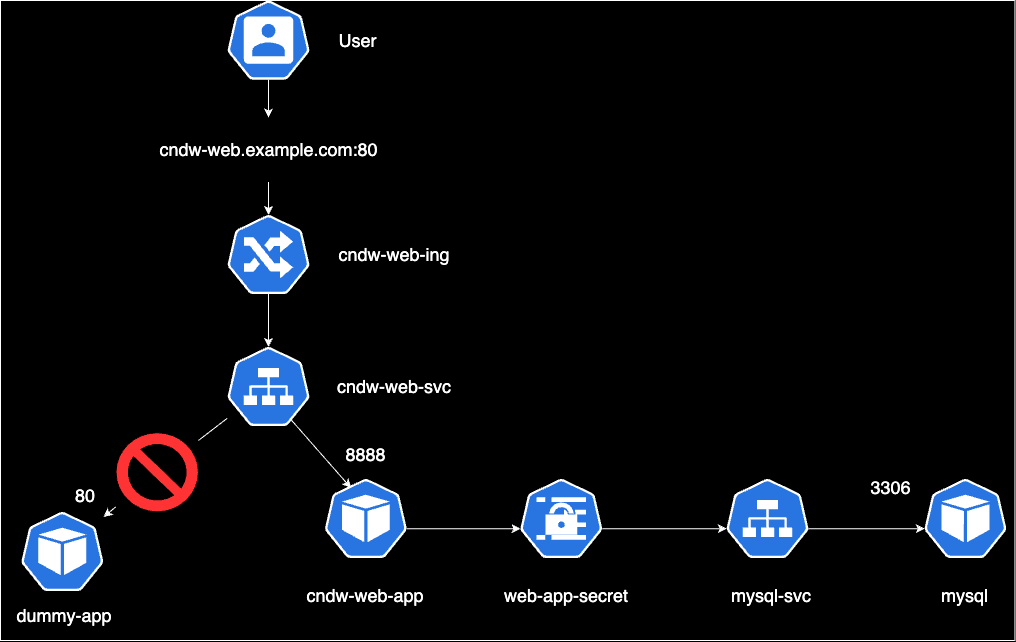

The diagram above was exported from draw.io. Its source (the exported page's mxGraphModel, read from the mxfile embedded in the PNG):
<mxGraphModel dx="722" dy="692" grid="0" gridSize="10" guides="1" tooltips="1" connect="1" arrows="1" fold="1" page="0" pageScale="1" pageWidth="1920" pageHeight="1200" background="#000000" math="0" shadow="0">
  <root>
    <mxCell id="0" />
    <mxCell id="1" parent="0" />
    <mxCell id="43" value="" style="group;aspect=fixed;strokeColor=#FFFFFF;fillColor=none;" parent="1" vertex="1" connectable="0">
      <mxGeometry x="20" y="10" width="1014.44" height="640" as="geometry" />
    </mxCell>
    <mxCell id="2" value="" style="sketch=0;html=1;dashed=0;whitespace=wrap;fillColor=#2875E2;strokeColor=#ffffff;points=[[0.005,0.63,0],[0.1,0.2,0],[0.9,0.2,0],[0.5,0,0],[0.995,0.63,0],[0.72,0.99,0],[0.5,1,0],[0.28,0.99,0]];verticalLabelPosition=bottom;align=center;verticalAlign=top;shape=mxgraph.kubernetes.icon;prIcon=pod" parent="43" vertex="1">
      <mxGeometry x="324.1259512195122" y="478.35051546391776" width="82.47479674796749" height="79.1752577319588" as="geometry" />
    </mxCell>
    <mxCell id="3" value="" style="sketch=0;html=1;dashed=0;whitespace=wrap;fillColor=#2875E2;strokeColor=#ffffff;points=[[0.005,0.63,0],[0.1,0.2,0],[0.9,0.2,0],[0.5,0,0],[0.995,0.63,0],[0.72,0.99,0],[0.5,1,0],[0.28,0.99,0]];verticalLabelPosition=bottom;align=center;verticalAlign=top;shape=mxgraph.kubernetes.icon;prIcon=pod" parent="43" vertex="1">
      <mxGeometry x="20.618699186991872" y="511.34020618556707" width="82.47479674796749" height="79.1752577319588" as="geometry" />
    </mxCell>
    <mxCell id="4" value="" style="sketch=0;html=1;dashed=0;whitespace=wrap;fillColor=#2875E2;strokeColor=#ffffff;points=[[0.005,0.63,0],[0.1,0.2,0],[0.9,0.2,0],[0.5,0,0],[0.995,0.63,0],[0.72,0.99,0],[0.5,1,0],[0.28,0.99,0]];verticalLabelPosition=bottom;align=center;verticalAlign=top;shape=mxgraph.kubernetes.icon;prIcon=secret" parent="43" vertex="1">
      <mxGeometry x="519.5912195121953" y="478.35051546391776" width="82.47479674796749" height="79.1752577319588" as="geometry" />
    </mxCell>
    <mxCell id="14" value="" style="edgeStyle=none;html=1;startArrow=none;strokeColor=#FFFFFF;" parent="43" source="34" target="3" edge="1">
      <mxGeometry relative="1" as="geometry" />
    </mxCell>
    <mxCell id="16" value="" style="edgeStyle=none;html=1;entryX=0.32;entryY=0.115;entryDx=0;entryDy=0;entryPerimeter=0;strokeColor=#FFFFFF;" parent="43" target="2" edge="1">
      <mxGeometry relative="1" as="geometry">
        <mxPoint x="284.5380487804878" y="412.3711340206187" as="sourcePoint" />
        <Array as="points" />
      </mxGeometry>
    </mxCell>
    <mxCell id="5" value="" style="sketch=0;html=1;dashed=0;whitespace=wrap;fillColor=#2875E2;strokeColor=#ffffff;points=[[0.005,0.63,0],[0.1,0.2,0],[0.9,0.2,0],[0.5,0,0],[0.995,0.63,0],[0.72,0.99,0],[0.5,1,0],[0.28,0.99,0]];verticalLabelPosition=bottom;align=center;verticalAlign=top;shape=mxgraph.kubernetes.icon;prIcon=svc" parent="43" vertex="1">
      <mxGeometry x="226.8056910569106" y="346.39175257731966" width="82.47479674796749" height="79.1752577319588" as="geometry" />
    </mxCell>
    <mxCell id="6" value="" style="sketch=0;html=1;dashed=0;whitespace=wrap;fillColor=#2875E2;strokeColor=#ffffff;points=[[0.005,0.63,0],[0.1,0.2,0],[0.9,0.2,0],[0.5,0,0],[0.995,0.63,0],[0.72,0.99,0],[0.5,1,0],[0.28,0.99,0]];verticalLabelPosition=bottom;align=center;verticalAlign=top;shape=mxgraph.kubernetes.icon;prIcon=user" parent="43" vertex="1">
      <mxGeometry x="226.8056910569106" width="82.47479674796749" height="79.1752577319588" as="geometry" />
    </mxCell>
    <mxCell id="8" value="" style="sketch=0;html=1;dashed=0;whitespace=wrap;fillColor=#2875E2;strokeColor=#ffffff;points=[[0.005,0.63,0],[0.1,0.2,0],[0.9,0.2,0],[0.5,0,0],[0.995,0.63,0],[0.72,0.99,0],[0.5,1,0],[0.28,0.99,0]];verticalLabelPosition=bottom;align=center;verticalAlign=top;shape=mxgraph.kubernetes.icon;prIcon=ing" parent="43" vertex="1">
      <mxGeometry x="226.8056910569106" y="214.4329896907217" width="82.47479674796749" height="79.1752577319588" as="geometry" />
    </mxCell>
    <mxCell id="10" value="" style="sketch=0;html=1;dashed=0;whitespace=wrap;fillColor=#2875E2;strokeColor=#ffffff;points=[[0.005,0.63,0],[0.1,0.2,0],[0.9,0.2,0],[0.5,0,0],[0.995,0.63,0],[0.72,0.99,0],[0.5,1,0],[0.28,0.99,0]];verticalLabelPosition=bottom;align=center;verticalAlign=top;shape=mxgraph.kubernetes.icon;prIcon=svc" parent="43" vertex="1">
      <mxGeometry x="725.778211382114" y="478.35051546391776" width="82.47479674796749" height="79.1752577319588" as="geometry" />
    </mxCell>
    <mxCell id="18" value="" style="edgeStyle=none;html=1;exitX=0.5;exitY=1;exitDx=0;exitDy=0;fillColor=#eeeeee;strokeColor=#FFFFFF;" parent="43" source="31" target="8" edge="1">
      <mxGeometry relative="1" as="geometry">
        <mxPoint x="334.02292682926833" y="263.91752577319596" as="sourcePoint" />
        <mxPoint x="243.30065040650408" y="349.69072164948466" as="targetPoint" />
      </mxGeometry>
    </mxCell>
    <mxCell id="19" value="" style="edgeStyle=none;html=1;exitX=0.995;exitY=0.63;exitDx=0;exitDy=0;exitPerimeter=0;entryX=0.005;entryY=0.63;entryDx=0;entryDy=0;entryPerimeter=0;strokeColor=#FFFFFF;" parent="43" source="4" target="10" edge="1">
      <mxGeometry relative="1" as="geometry">
        <mxPoint x="746.3969105691058" y="461.85567010309296" as="sourcePoint" />
        <mxPoint x="762.8918699186993" y="362.8865979381444" as="targetPoint" />
        <Array as="points" />
      </mxGeometry>
    </mxCell>
    <mxCell id="20" value="" style="edgeStyle=none;html=1;exitX=0.995;exitY=0.63;exitDx=0;exitDy=0;exitPerimeter=0;entryX=0.005;entryY=0.63;entryDx=0;entryDy=0;entryPerimeter=0;strokeColor=#FFFFFF;" parent="43" source="2" target="4" edge="1">
      <mxGeometry relative="1" as="geometry">
        <mxPoint x="573.199837398374" y="379.38144329896915" as="sourcePoint" />
        <mxPoint x="672.9943414634148" y="458.556701030928" as="targetPoint" />
      </mxGeometry>
    </mxCell>
    <mxCell id="21" value="" style="edgeStyle=none;html=1;exitX=0.995;exitY=0.63;exitDx=0;exitDy=0;exitPerimeter=0;entryX=0.005;entryY=0.63;entryDx=0;entryDy=0;entryPerimeter=0;strokeColor=#FFFFFF;" parent="43" source="10" target="11" edge="1">
      <mxGeometry relative="1" as="geometry">
        <mxPoint x="672.1695934959351" y="348.8659793814434" as="sourcePoint" />
        <mxPoint x="755.4691382113822" y="348.8659793814434" as="targetPoint" />
      </mxGeometry>
    </mxCell>
    <mxCell id="11" value="" style="sketch=0;html=1;dashed=0;whitespace=wrap;fillColor=#2875E2;strokeColor=#ffffff;points=[[0.005,0.63,0],[0.1,0.2,0],[0.9,0.2,0],[0.5,0,0],[0.995,0.63,0],[0.72,0.99,0],[0.5,1,0],[0.28,0.99,0]];verticalLabelPosition=bottom;align=center;verticalAlign=top;shape=mxgraph.kubernetes.icon;prIcon=pod" parent="43" vertex="1">
      <mxGeometry x="923.717723577236" y="478.35051546391776" width="82.47479674796749" height="79.1752577319588" as="geometry" />
    </mxCell>
    <mxCell id="23" value="&lt;font color=&quot;#ffffff&quot; style=&quot;font-size: 18px;&quot;&gt;User&lt;/font&gt;" style="text;strokeColor=none;align=center;fillColor=none;html=1;verticalAlign=middle;whiteSpace=wrap;rounded=0;" parent="43" vertex="1">
      <mxGeometry x="307.6309918699188" y="14.845360824742272" width="98.96975609756102" height="49.48453608247424" as="geometry" />
    </mxCell>
    <mxCell id="25" value="&lt;font color=&quot;#ffffff&quot; style=&quot;font-size: 18px;&quot;&gt;mysql&lt;/font&gt;" style="text;strokeColor=none;align=center;fillColor=none;html=1;verticalAlign=middle;whiteSpace=wrap;rounded=0;" parent="43" vertex="1">
      <mxGeometry x="915.4702439024392" y="570.7216494845362" width="98.96975609756102" height="49.48453608247424" as="geometry" />
    </mxCell>
    <mxCell id="26" value="&lt;font color=&quot;#ffffff&quot; style=&quot;font-size: 18px;&quot;&gt;cndw-web-app&lt;/font&gt;" style="text;strokeColor=none;align=center;fillColor=none;html=1;verticalAlign=middle;whiteSpace=wrap;rounded=0;" parent="43" vertex="1">
      <mxGeometry x="295.25977235772365" y="570.7216494845362" width="140.20715447154473" height="49.48453608247424" as="geometry" />
    </mxCell>
    <mxCell id="27" value="&lt;font color=&quot;#ffffff&quot; style=&quot;font-size: 18px;&quot;&gt;dummy-app&lt;/font&gt;" style="text;strokeColor=none;align=center;fillColor=none;html=1;verticalAlign=middle;whiteSpace=wrap;rounded=0;" parent="43" vertex="1">
      <mxGeometry x="2.061869918699187" y="590.5154639175261" width="123.71219512195124" height="49.48453608247424" as="geometry" />
    </mxCell>
    <mxCell id="29" value="&lt;font color=&quot;#ffffff&quot; style=&quot;font-size: 18px;&quot;&gt;cndw-web-svc&lt;/font&gt;" style="text;strokeColor=none;align=center;fillColor=none;html=1;verticalAlign=middle;whiteSpace=wrap;rounded=0;" parent="43" vertex="1">
      <mxGeometry x="325.7754471544716" y="362.8865979381444" width="136.08341463414638" height="46.18556701030929" as="geometry" />
    </mxCell>
    <mxCell id="30" value="&lt;font color=&quot;#ffffff&quot; style=&quot;font-size: 18px;&quot;&gt;cndw-web-ing&lt;/font&gt;" style="text;strokeColor=none;align=center;fillColor=none;html=1;verticalAlign=middle;whiteSpace=wrap;rounded=0;" parent="43" vertex="1">
      <mxGeometry x="325.7754471544716" y="230.92783505154648" width="136.08341463414638" height="46.18556701030929" as="geometry" />
    </mxCell>
    <mxCell id="32" value="" style="edgeStyle=none;html=1;exitX=0.5;exitY=1;exitDx=0;exitDy=0;exitPerimeter=0;entryX=0.5;entryY=0;entryDx=0;entryDy=0;entryPerimeter=0;strokeColor=#FFFFFF;" parent="43" source="8" target="5" edge="1">
      <mxGeometry relative="1" as="geometry">
        <Array as="points" />
      </mxGeometry>
    </mxCell>
    <mxCell id="31" value="&lt;font color=&quot;#ffffff&quot; style=&quot;font-size: 18px;&quot;&gt;cndw-web.example.com:80&lt;/font&gt;" style="text;strokeColor=none;align=center;fillColor=none;html=1;verticalAlign=middle;whiteSpace=wrap;rounded=0;" parent="43" vertex="1">
      <mxGeometry x="125.77406504065046" y="117.11340206185571" width="284.5380487804878" height="64.32989690721651" as="geometry" />
    </mxCell>
    <mxCell id="12" value="" style="edgeStyle=none;html=1;fillColor=#f9f7ed;strokeColor=#FFFFFF;" parent="43" source="6" target="31" edge="1">
      <mxGeometry relative="1" as="geometry">
        <mxPoint x="268.0430894308943" y="148.45360824742272" as="targetPoint" />
      </mxGeometry>
    </mxCell>
    <mxCell id="36" value="&lt;font color=&quot;#ffffff&quot; style=&quot;font-size: 18px;&quot;&gt;web-app-secret&lt;/font&gt;" style="text;strokeColor=none;align=center;fillColor=none;html=1;verticalAlign=middle;whiteSpace=wrap;rounded=0;" parent="43" vertex="1">
      <mxGeometry x="496.49827642276426" y="570.7216494845362" width="140.20715447154473" height="49.48453608247424" as="geometry" />
    </mxCell>
    <mxCell id="37" value="" style="edgeStyle=none;html=1;endArrow=none;strokeColor=#FFFFFF;" parent="43" source="5" target="34" edge="1">
      <mxGeometry relative="1" as="geometry">
        <mxPoint x="226.8056910569106" y="419.73627427475435" as="sourcePoint" />
        <mxPoint x="131.95967479674798" y="497.3771277871016" as="targetPoint" />
      </mxGeometry>
    </mxCell>
    <mxCell id="34" value="" style="verticalLabelPosition=bottom;verticalAlign=top;html=1;shape=mxgraph.basic.no_symbol;fillColor=#FF3333;" parent="43" vertex="1">
      <mxGeometry x="115.4647154471545" y="432.1649484536083" width="82.47479674796749" height="79.1752577319588" as="geometry" />
    </mxCell>
    <mxCell id="38" value="&lt;font color=&quot;#ffffff&quot; style=&quot;font-size: 18px;&quot;&gt;3306&lt;/font&gt;" style="text;strokeColor=none;align=center;fillColor=none;html=1;verticalAlign=middle;whiteSpace=wrap;rounded=0;" parent="43" vertex="1">
      <mxGeometry x="841.2429268292684" y="461.85567010309296" width="98.96975609756102" height="49.48453608247424" as="geometry" />
    </mxCell>
    <mxCell id="39" value="&lt;font style=&quot;font-size: 18px;&quot;&gt;80&lt;/font&gt;" style="text;strokeColor=none;align=center;fillColor=none;html=1;verticalAlign=middle;whiteSpace=wrap;rounded=0;fontColor=#FFFFFF;" parent="43" vertex="1">
      <mxGeometry x="60" y="470" width="50" height="49.48" as="geometry" />
    </mxCell>
    <mxCell id="40" value="&lt;font color=&quot;#ffffff&quot; style=&quot;font-size: 18px;&quot;&gt;8888&lt;/font&gt;" style="text;strokeColor=none;align=center;fillColor=none;html=1;verticalAlign=middle;whiteSpace=wrap;rounded=0;" parent="43" vertex="1">
      <mxGeometry x="315.87847154471547" y="428.8659793814434" width="98.96975609756102" height="49.48453608247424" as="geometry" />
    </mxCell>
    <mxCell id="41" value="&lt;font color=&quot;#ffffff&quot; style=&quot;font-size: 18px;&quot;&gt;mysql-svc&lt;/font&gt;" style="text;strokeColor=none;align=center;fillColor=none;html=1;verticalAlign=middle;whiteSpace=wrap;rounded=0;" parent="43" vertex="1">
      <mxGeometry x="701.0357723577237" y="570.7216494845362" width="140.20715447154473" height="49.48453608247424" as="geometry" />
    </mxCell>
  </root>
</mxGraphModel>